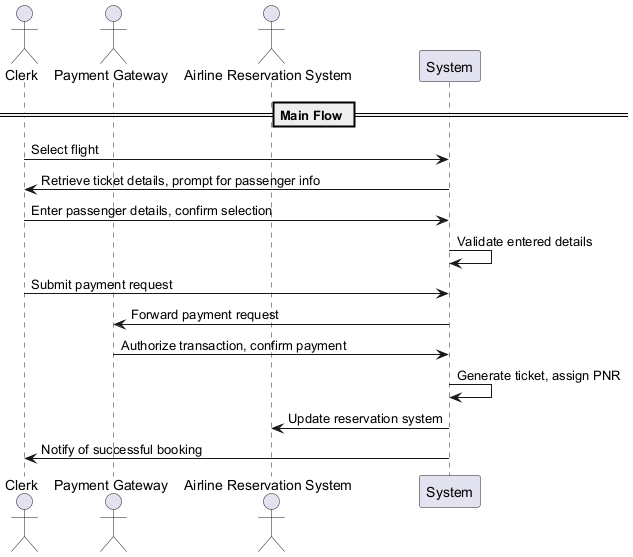

The diagram above was rendered by PlantUML. Its source (embedded in the PNG):
@startuml
actor Clerk
actor "Payment Gateway" as PG
actor "Airline Reservation System" as ARS
participant "System" as SYS

== Main Flow ==
Clerk -> SYS : Select flight
SYS -> Clerk : Retrieve ticket details, prompt for passenger info
Clerk -> SYS : Enter passenger details, confirm selection
SYS -> SYS : Validate entered details
Clerk -> SYS : Submit payment request
SYS -> PG : Forward payment request
PG -> SYS : Authorize transaction, confirm payment
SYS -> SYS : Generate ticket, assign PNR
SYS -> ARS : Update reservation system
SYS -> Clerk : Notify of successful booking

@enduml